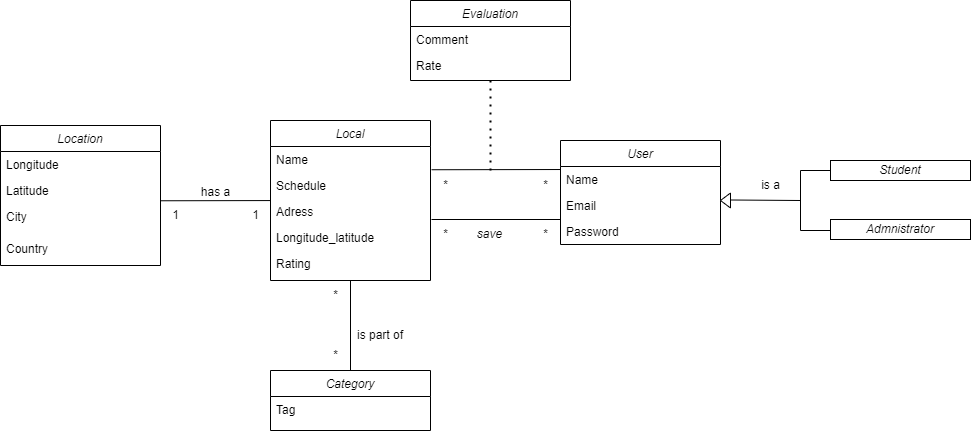

The diagram above was exported from draw.io. Its source (the exported page's mxGraphModel, read from the mxfile embedded in the PNG):
<mxGraphModel dx="1500" dy="444" grid="1" gridSize="10" guides="1" tooltips="1" connect="1" arrows="1" fold="1" page="1" pageScale="1" pageWidth="827" pageHeight="1169" math="0" shadow="0">
  <root>
    <mxCell id="WIyWlLk6GJQsqaUBKTNV-0" />
    <mxCell id="WIyWlLk6GJQsqaUBKTNV-1" parent="WIyWlLk6GJQsqaUBKTNV-0" />
    <mxCell id="zkfFHV4jXpPFQw0GAbJ--0" value="Local" style="swimlane;fontStyle=2;align=center;verticalAlign=top;childLayout=stackLayout;horizontal=1;startSize=26;horizontalStack=0;resizeParent=1;resizeLast=0;collapsible=1;marginBottom=0;rounded=0;shadow=0;strokeWidth=1;" parent="WIyWlLk6GJQsqaUBKTNV-1" vertex="1">
      <mxGeometry x="220" y="120" width="160" height="160" as="geometry">
        <mxRectangle x="230" y="140" width="160" height="26" as="alternateBounds" />
      </mxGeometry>
    </mxCell>
    <mxCell id="zkfFHV4jXpPFQw0GAbJ--1" value="Name" style="text;align=left;verticalAlign=top;spacingLeft=4;spacingRight=4;overflow=hidden;rotatable=0;points=[[0,0.5],[1,0.5]];portConstraint=eastwest;" parent="zkfFHV4jXpPFQw0GAbJ--0" vertex="1">
      <mxGeometry y="26" width="160" height="26" as="geometry" />
    </mxCell>
    <mxCell id="zkfFHV4jXpPFQw0GAbJ--3" value="Schedule" style="text;align=left;verticalAlign=top;spacingLeft=4;spacingRight=4;overflow=hidden;rotatable=0;points=[[0,0.5],[1,0.5]];portConstraint=eastwest;rounded=0;shadow=0;html=0;" parent="zkfFHV4jXpPFQw0GAbJ--0" vertex="1">
      <mxGeometry y="52" width="160" height="26" as="geometry" />
    </mxCell>
    <mxCell id="zkfFHV4jXpPFQw0GAbJ--2" value="Adress" style="text;align=left;verticalAlign=top;spacingLeft=4;spacingRight=4;overflow=hidden;rotatable=0;points=[[0,0.5],[1,0.5]];portConstraint=eastwest;rounded=0;shadow=0;html=0;" parent="zkfFHV4jXpPFQw0GAbJ--0" vertex="1">
      <mxGeometry y="78" width="160" height="26" as="geometry" />
    </mxCell>
    <mxCell id="zkfFHV4jXpPFQw0GAbJ--5" value="Longitude_latitude" style="text;align=left;verticalAlign=top;spacingLeft=4;spacingRight=4;overflow=hidden;rotatable=0;points=[[0,0.5],[1,0.5]];portConstraint=eastwest;" parent="zkfFHV4jXpPFQw0GAbJ--0" vertex="1">
      <mxGeometry y="104" width="160" height="26" as="geometry" />
    </mxCell>
    <mxCell id="AfsjvcY-NoB-9Pz9aG2t-4" value="Rating" style="text;align=left;verticalAlign=top;spacingLeft=4;spacingRight=4;overflow=hidden;rotatable=0;points=[[0,0.5],[1,0.5]];portConstraint=eastwest;" parent="zkfFHV4jXpPFQw0GAbJ--0" vertex="1">
      <mxGeometry y="130" width="160" height="26" as="geometry" />
    </mxCell>
    <mxCell id="zkfFHV4jXpPFQw0GAbJ--17" value="User" style="swimlane;fontStyle=2;align=center;verticalAlign=top;childLayout=stackLayout;horizontal=1;startSize=26;horizontalStack=0;resizeParent=1;resizeLast=0;collapsible=1;marginBottom=0;rounded=0;shadow=0;strokeWidth=1;" parent="WIyWlLk6GJQsqaUBKTNV-1" vertex="1">
      <mxGeometry x="510" y="140" width="160" height="104" as="geometry">
        <mxRectangle x="550" y="140" width="160" height="26" as="alternateBounds" />
      </mxGeometry>
    </mxCell>
    <mxCell id="zkfFHV4jXpPFQw0GAbJ--19" value="Name" style="text;align=left;verticalAlign=top;spacingLeft=4;spacingRight=4;overflow=hidden;rotatable=0;points=[[0,0.5],[1,0.5]];portConstraint=eastwest;rounded=0;shadow=0;html=0;" parent="zkfFHV4jXpPFQw0GAbJ--17" vertex="1">
      <mxGeometry y="26" width="160" height="26" as="geometry" />
    </mxCell>
    <mxCell id="zkfFHV4jXpPFQw0GAbJ--20" value="Email" style="text;align=left;verticalAlign=top;spacingLeft=4;spacingRight=4;overflow=hidden;rotatable=0;points=[[0,0.5],[1,0.5]];portConstraint=eastwest;rounded=0;shadow=0;html=0;" parent="zkfFHV4jXpPFQw0GAbJ--17" vertex="1">
      <mxGeometry y="52" width="160" height="26" as="geometry" />
    </mxCell>
    <mxCell id="zkfFHV4jXpPFQw0GAbJ--21" value="Password" style="text;align=left;verticalAlign=top;spacingLeft=4;spacingRight=4;overflow=hidden;rotatable=0;points=[[0,0.5],[1,0.5]];portConstraint=eastwest;rounded=0;shadow=0;html=0;" parent="zkfFHV4jXpPFQw0GAbJ--17" vertex="1">
      <mxGeometry y="78" width="160" height="26" as="geometry" />
    </mxCell>
    <mxCell id="AfsjvcY-NoB-9Pz9aG2t-3" value="" style="endArrow=none;html=1;rounded=0;entryX=0.002;entryY=0.116;entryDx=0;entryDy=0;entryPerimeter=0;exitX=1.007;exitY=0.894;exitDx=0;exitDy=0;exitPerimeter=0;" parent="WIyWlLk6GJQsqaUBKTNV-1" source="zkfFHV4jXpPFQw0GAbJ--1" target="zkfFHV4jXpPFQw0GAbJ--19" edge="1">
      <mxGeometry width="50" height="50" relative="1" as="geometry">
        <mxPoint x="380" y="168" as="sourcePoint" />
        <mxPoint x="510" y="168" as="targetPoint" />
      </mxGeometry>
    </mxCell>
    <mxCell id="AfsjvcY-NoB-9Pz9aG2t-6" value="" style="endArrow=none;dashed=1;html=1;dashPattern=1 3;strokeWidth=2;rounded=0;" parent="WIyWlLk6GJQsqaUBKTNV-1" edge="1">
      <mxGeometry width="50" height="50" relative="1" as="geometry">
        <mxPoint x="440" y="170" as="sourcePoint" />
        <mxPoint x="440" y="80" as="targetPoint" />
      </mxGeometry>
    </mxCell>
    <mxCell id="AfsjvcY-NoB-9Pz9aG2t-7" value="Evaluation" style="swimlane;fontStyle=2;align=center;verticalAlign=top;childLayout=stackLayout;horizontal=1;startSize=26;horizontalStack=0;resizeParent=1;resizeLast=0;collapsible=1;marginBottom=0;rounded=0;shadow=0;strokeWidth=1;" parent="WIyWlLk6GJQsqaUBKTNV-1" vertex="1">
      <mxGeometry x="360" width="160" height="80" as="geometry">
        <mxRectangle x="550" y="140" width="160" height="26" as="alternateBounds" />
      </mxGeometry>
    </mxCell>
    <mxCell id="AfsjvcY-NoB-9Pz9aG2t-8" value="Comment" style="text;align=left;verticalAlign=top;spacingLeft=4;spacingRight=4;overflow=hidden;rotatable=0;points=[[0,0.5],[1,0.5]];portConstraint=eastwest;rounded=0;shadow=0;html=0;" parent="AfsjvcY-NoB-9Pz9aG2t-7" vertex="1">
      <mxGeometry y="26" width="160" height="26" as="geometry" />
    </mxCell>
    <mxCell id="AfsjvcY-NoB-9Pz9aG2t-9" value="Rate" style="text;align=left;verticalAlign=top;spacingLeft=4;spacingRight=4;overflow=hidden;rotatable=0;points=[[0,0.5],[1,0.5]];portConstraint=eastwest;rounded=0;shadow=0;html=0;" parent="AfsjvcY-NoB-9Pz9aG2t-7" vertex="1">
      <mxGeometry y="52" width="160" height="26" as="geometry" />
    </mxCell>
    <mxCell id="AfsjvcY-NoB-9Pz9aG2t-12" value="" style="endArrow=none;html=1;rounded=0;exitX=0.5;exitY=1;exitDx=0;exitDy=0;entryX=0.5;entryY=0;entryDx=0;entryDy=0;" parent="WIyWlLk6GJQsqaUBKTNV-1" source="zkfFHV4jXpPFQw0GAbJ--0" edge="1">
      <mxGeometry width="50" height="50" relative="1" as="geometry">
        <mxPoint x="320" y="260" as="sourcePoint" />
        <mxPoint x="300" y="370" as="targetPoint" />
      </mxGeometry>
    </mxCell>
    <mxCell id="AfsjvcY-NoB-9Pz9aG2t-24" value="*" style="text;html=1;align=center;verticalAlign=middle;resizable=0;points=[];autosize=1;strokeColor=none;fillColor=none;" parent="WIyWlLk6GJQsqaUBKTNV-1" vertex="1">
      <mxGeometry x="270" y="340" width="30" height="30" as="geometry" />
    </mxCell>
    <mxCell id="AfsjvcY-NoB-9Pz9aG2t-25" value="*" style="text;html=1;align=center;verticalAlign=middle;resizable=0;points=[];autosize=1;strokeColor=none;fillColor=none;" parent="WIyWlLk6GJQsqaUBKTNV-1" vertex="1">
      <mxGeometry x="270" y="280" width="30" height="30" as="geometry" />
    </mxCell>
    <mxCell id="AfsjvcY-NoB-9Pz9aG2t-26" value="*" style="text;html=1;align=center;verticalAlign=middle;resizable=0;points=[];autosize=1;strokeColor=none;fillColor=none;" parent="WIyWlLk6GJQsqaUBKTNV-1" vertex="1">
      <mxGeometry x="380" y="170" width="30" height="30" as="geometry" />
    </mxCell>
    <mxCell id="AfsjvcY-NoB-9Pz9aG2t-27" value="*" style="text;html=1;align=center;verticalAlign=middle;resizable=0;points=[];autosize=1;strokeColor=none;fillColor=none;" parent="WIyWlLk6GJQsqaUBKTNV-1" vertex="1">
      <mxGeometry x="480" y="170" width="30" height="30" as="geometry" />
    </mxCell>
    <mxCell id="AfsjvcY-NoB-9Pz9aG2t-28" value="Location" style="swimlane;fontStyle=2;align=center;verticalAlign=top;childLayout=stackLayout;horizontal=1;startSize=26;horizontalStack=0;resizeParent=1;resizeLast=0;collapsible=1;marginBottom=0;rounded=0;shadow=0;strokeWidth=1;" parent="WIyWlLk6GJQsqaUBKTNV-1" vertex="1">
      <mxGeometry x="-50" y="125" width="160" height="140" as="geometry">
        <mxRectangle x="230" y="140" width="160" height="26" as="alternateBounds" />
      </mxGeometry>
    </mxCell>
    <mxCell id="AfsjvcY-NoB-9Pz9aG2t-32" value="Longitude" style="text;align=left;verticalAlign=top;spacingLeft=4;spacingRight=4;overflow=hidden;rotatable=0;points=[[0,0.5],[1,0.5]];portConstraint=eastwest;" parent="AfsjvcY-NoB-9Pz9aG2t-28" vertex="1">
      <mxGeometry y="26" width="160" height="26" as="geometry" />
    </mxCell>
    <mxCell id="AfsjvcY-NoB-9Pz9aG2t-33" value="Latitude" style="text;align=left;verticalAlign=top;spacingLeft=4;spacingRight=4;overflow=hidden;rotatable=0;points=[[0,0.5],[1,0.5]];portConstraint=eastwest;" parent="AfsjvcY-NoB-9Pz9aG2t-28" vertex="1">
      <mxGeometry y="52" width="160" height="26" as="geometry" />
    </mxCell>
    <mxCell id="AfsjvcY-NoB-9Pz9aG2t-34" value="City" style="text;align=left;verticalAlign=top;spacingLeft=4;spacingRight=4;overflow=hidden;rotatable=0;points=[[0,0.5],[1,0.5]];portConstraint=eastwest;" parent="AfsjvcY-NoB-9Pz9aG2t-28" vertex="1">
      <mxGeometry y="78" width="160" height="32" as="geometry" />
    </mxCell>
    <mxCell id="AfsjvcY-NoB-9Pz9aG2t-35" value="Country" style="text;align=left;verticalAlign=top;spacingLeft=4;spacingRight=4;overflow=hidden;rotatable=0;points=[[0,0.5],[1,0.5]];portConstraint=eastwest;" parent="AfsjvcY-NoB-9Pz9aG2t-28" vertex="1">
      <mxGeometry y="110" width="160" height="30" as="geometry" />
    </mxCell>
    <mxCell id="AfsjvcY-NoB-9Pz9aG2t-36" value="" style="endArrow=none;html=1;rounded=0;entryX=1.009;entryY=0.002;entryDx=0;entryDy=0;entryPerimeter=0;exitX=0.017;exitY=0.009;exitDx=0;exitDy=0;exitPerimeter=0;" parent="WIyWlLk6GJQsqaUBKTNV-1" source="AfsjvcY-NoB-9Pz9aG2t-37" target="AfsjvcY-NoB-9Pz9aG2t-38" edge="1">
      <mxGeometry width="50" height="50" relative="1" as="geometry">
        <mxPoint x="109.99999999999977" y="204.63" as="sourcePoint" />
        <mxPoint x="220" y="204" as="targetPoint" />
      </mxGeometry>
    </mxCell>
    <mxCell id="AfsjvcY-NoB-9Pz9aG2t-37" value="1" style="text;html=1;align=center;verticalAlign=middle;resizable=0;points=[];autosize=1;strokeColor=none;fillColor=none;" parent="WIyWlLk6GJQsqaUBKTNV-1" vertex="1">
      <mxGeometry x="110" y="200" width="30" height="30" as="geometry" />
    </mxCell>
    <mxCell id="AfsjvcY-NoB-9Pz9aG2t-38" value="1" style="text;html=1;align=center;verticalAlign=middle;resizable=0;points=[];autosize=1;strokeColor=none;fillColor=none;" parent="WIyWlLk6GJQsqaUBKTNV-1" vertex="1">
      <mxGeometry x="190" y="200" width="30" height="30" as="geometry" />
    </mxCell>
    <mxCell id="pfWQw5NkhokHXabhJyNg-0" value="is part of" style="text;html=1;strokeColor=none;fillColor=none;align=center;verticalAlign=middle;whiteSpace=wrap;rounded=0;" parent="WIyWlLk6GJQsqaUBKTNV-1" vertex="1">
      <mxGeometry x="300" y="320" width="60" height="30" as="geometry" />
    </mxCell>
    <mxCell id="pfWQw5NkhokHXabhJyNg-2" value="" style="endArrow=none;html=1;rounded=0;" parent="WIyWlLk6GJQsqaUBKTNV-1" edge="1">
      <mxGeometry width="50" height="50" relative="1" as="geometry">
        <mxPoint x="680" y="199.49" as="sourcePoint" />
        <mxPoint x="750" y="200" as="targetPoint" />
      </mxGeometry>
    </mxCell>
    <mxCell id="pfWQw5NkhokHXabhJyNg-3" value="" style="triangle;whiteSpace=wrap;html=1;rotation=-180;" parent="WIyWlLk6GJQsqaUBKTNV-1" vertex="1">
      <mxGeometry x="670" y="192.5" width="10" height="15" as="geometry" />
    </mxCell>
    <mxCell id="pfWQw5NkhokHXabhJyNg-7" value="" style="endArrow=none;html=1;rounded=0;" parent="WIyWlLk6GJQsqaUBKTNV-1" edge="1">
      <mxGeometry width="50" height="50" relative="1" as="geometry">
        <mxPoint x="750" y="170" as="sourcePoint" />
        <mxPoint x="750" y="230" as="targetPoint" />
      </mxGeometry>
    </mxCell>
    <mxCell id="pfWQw5NkhokHXabhJyNg-8" value="" style="endArrow=none;html=1;rounded=0;" parent="WIyWlLk6GJQsqaUBKTNV-1" edge="1">
      <mxGeometry width="50" height="50" relative="1" as="geometry">
        <mxPoint x="750" y="170" as="sourcePoint" />
        <mxPoint x="780" y="170" as="targetPoint" />
      </mxGeometry>
    </mxCell>
    <mxCell id="pfWQw5NkhokHXabhJyNg-9" value="" style="endArrow=none;html=1;rounded=0;" parent="WIyWlLk6GJQsqaUBKTNV-1" edge="1">
      <mxGeometry width="50" height="50" relative="1" as="geometry">
        <mxPoint x="750" y="230" as="sourcePoint" />
        <mxPoint x="780" y="230" as="targetPoint" />
      </mxGeometry>
    </mxCell>
    <mxCell id="pfWQw5NkhokHXabhJyNg-15" value="" style="rounded=0;whiteSpace=wrap;html=1;" parent="WIyWlLk6GJQsqaUBKTNV-1" vertex="1">
      <mxGeometry x="780" y="160" width="140" height="20" as="geometry" />
    </mxCell>
    <mxCell id="pfWQw5NkhokHXabhJyNg-16" value="&lt;i&gt;Student&lt;/i&gt;" style="text;html=1;strokeColor=none;fillColor=none;align=center;verticalAlign=middle;whiteSpace=wrap;rounded=0;" parent="WIyWlLk6GJQsqaUBKTNV-1" vertex="1">
      <mxGeometry x="820" y="155" width="60" height="30" as="geometry" />
    </mxCell>
    <mxCell id="pfWQw5NkhokHXabhJyNg-18" value="" style="rounded=0;whiteSpace=wrap;html=1;" parent="WIyWlLk6GJQsqaUBKTNV-1" vertex="1">
      <mxGeometry x="780" y="219" width="140" height="20" as="geometry" />
    </mxCell>
    <mxCell id="pfWQw5NkhokHXabhJyNg-19" value="&lt;i&gt;Admnistrator&lt;/i&gt;" style="text;html=1;strokeColor=none;fillColor=none;align=center;verticalAlign=middle;whiteSpace=wrap;rounded=0;" parent="WIyWlLk6GJQsqaUBKTNV-1" vertex="1">
      <mxGeometry x="820" y="214" width="60" height="30" as="geometry" />
    </mxCell>
    <mxCell id="pfWQw5NkhokHXabhJyNg-21" value="" style="endArrow=none;html=1;rounded=0;entryX=0.002;entryY=0.116;entryDx=0;entryDy=0;entryPerimeter=0;exitX=1.007;exitY=0.894;exitDx=0;exitDy=0;exitPerimeter=0;" parent="WIyWlLk6GJQsqaUBKTNV-1" edge="1">
      <mxGeometry width="50" height="50" relative="1" as="geometry">
        <mxPoint x="381" y="219" as="sourcePoint" />
        <mxPoint x="510" y="219" as="targetPoint" />
      </mxGeometry>
    </mxCell>
    <mxCell id="pfWQw5NkhokHXabhJyNg-22" value="*" style="text;html=1;align=center;verticalAlign=middle;resizable=0;points=[];autosize=1;strokeColor=none;fillColor=none;" parent="WIyWlLk6GJQsqaUBKTNV-1" vertex="1">
      <mxGeometry x="380" y="219" width="30" height="30" as="geometry" />
    </mxCell>
    <mxCell id="pfWQw5NkhokHXabhJyNg-23" value="*" style="text;html=1;align=center;verticalAlign=middle;resizable=0;points=[];autosize=1;strokeColor=none;fillColor=none;" parent="WIyWlLk6GJQsqaUBKTNV-1" vertex="1">
      <mxGeometry x="480" y="219" width="30" height="30" as="geometry" />
    </mxCell>
    <mxCell id="pfWQw5NkhokHXabhJyNg-25" value="&lt;i&gt;save&lt;/i&gt;" style="text;html=1;align=center;verticalAlign=middle;resizable=0;points=[];autosize=1;strokeColor=none;fillColor=none;" parent="WIyWlLk6GJQsqaUBKTNV-1" vertex="1">
      <mxGeometry x="414" y="219" width="50" height="30" as="geometry" />
    </mxCell>
    <mxCell id="pfWQw5NkhokHXabhJyNg-27" value="has a" style="text;html=1;align=center;verticalAlign=middle;resizable=0;points=[];autosize=1;strokeColor=none;fillColor=none;" parent="WIyWlLk6GJQsqaUBKTNV-1" vertex="1">
      <mxGeometry x="140" y="177" width="50" height="30" as="geometry" />
    </mxCell>
    <mxCell id="pfWQw5NkhokHXabhJyNg-28" value="is a" style="text;html=1;align=center;verticalAlign=middle;resizable=0;points=[];autosize=1;strokeColor=none;fillColor=none;" parent="WIyWlLk6GJQsqaUBKTNV-1" vertex="1">
      <mxGeometry x="700" y="170" width="40" height="30" as="geometry" />
    </mxCell>
    <mxCell id="UNDyk7x1Plg4_G7DnLUA-3" value="Category" style="swimlane;fontStyle=2;align=center;verticalAlign=top;childLayout=stackLayout;horizontal=1;startSize=26;horizontalStack=0;resizeParent=1;resizeLast=0;collapsible=1;marginBottom=0;rounded=0;shadow=0;strokeWidth=1;" vertex="1" parent="WIyWlLk6GJQsqaUBKTNV-1">
      <mxGeometry x="220" y="370" width="160" height="60" as="geometry">
        <mxRectangle x="230" y="140" width="160" height="26" as="alternateBounds" />
      </mxGeometry>
    </mxCell>
    <mxCell id="UNDyk7x1Plg4_G7DnLUA-4" value="Tag" style="text;align=left;verticalAlign=top;spacingLeft=4;spacingRight=4;overflow=hidden;rotatable=0;points=[[0,0.5],[1,0.5]];portConstraint=eastwest;" vertex="1" parent="UNDyk7x1Plg4_G7DnLUA-3">
      <mxGeometry y="26" width="160" height="24" as="geometry" />
    </mxCell>
  </root>
</mxGraphModel>